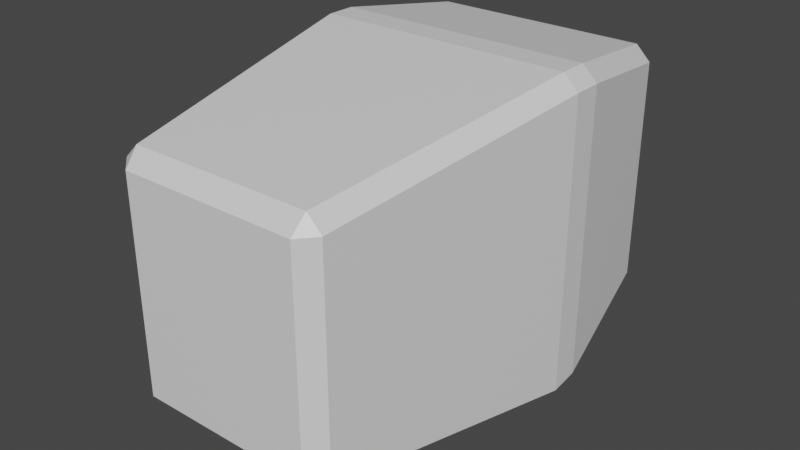 # Source: Stone2.blend  (saved by Blender 2.83.19; exported with 4.5.12 LTS)
import bpy
from mathutils import Matrix  # noqa: F401  (used for matrix-valued properties, if any)

bpy.ops.wm.read_factory_settings(use_empty=True)
scene = bpy.context.scene
scene.name = 'Scene'

# ---- collections
col_collection = bpy.data.collections.new('Collection'); scene.collection.children.link(col_collection)

# ---- materials (node trees are filled in below, after node groups)
mat_material = bpy.data.materials.new('Material')
mat_material.alpha_threshold = 0.0
mat_material.use_transparent_shadow = False
mat_material.line_color = (0.0, 0.0, 0.0, 1.0)

# ---- material node trees
mat_material.use_nodes = True; mat_material.node_tree.nodes.clear()
_N = mat_material.node_tree.nodes; _L = mat_material.node_tree.links
n0 = _N.new('ShaderNodeOutputMaterial'); n0.name = 'Material Output'; n0.location = (300, 300)
n1 = _N.new('ShaderNodeBsdfPrincipled'); n1.name = 'Principled BSDF'; n1.location = (10, 300)
n1.distribution = 'GGX'
n1.subsurface_method = 'BURLEY'
n1.inputs[2].default_value = 0.4
n1.inputs[3].default_value = 1.45
n1.inputs[27].default_value = (0.0, 0.0, 0.0, 1.0)
n1.inputs[28].default_value = 1.0
_L.new(n1.outputs[0], n0.inputs[0])
n0.is_active_output = True

# ---- world
world_world = bpy.data.worlds.new('World'); scene.world = world_world
world_world.use_nodes = True; world_world.node_tree.nodes.clear()
_N = world_world.node_tree.nodes; _L = world_world.node_tree.links
n0 = _N.new('ShaderNodeOutputWorld'); n0.name = 'World Output'; n0.location = (300, 300)
n1 = _N.new('ShaderNodeBackground'); n1.name = 'Background'; n1.location = (10, 300)
n1.inputs[0].default_value = (0.05088, 0.05088, 0.05088, 1.0)
_L.new(n1.outputs[0], n0.inputs[0])
n0.is_active_output = True
world_world.color = (0.05088, 0.05088, 0.05088)
world_world.use_sun_shadow = False
world_world.sun_shadow_jitter_overblur = 0.0

# ---- meshes
me_cube = bpy.data.meshes.new('Cube')
me_cube.from_pydata([(0.9853, 1.099, 0.8842), (0.8842, 1.099, 0.9853), (0.8848, 0.901, 0.9858), (0.9858, 0.901, 0.8848), (0.8851, 1.094, -1.199), (0.9853, 1.099, -1.091), (0.9858, 0.901, -1.118), (0.8848, 0.901, -1.219), (0.7278, -0.901, 0.6268), (0.6268, -0.901, 0.7278), (0.6136, -1.0, 0.6136), (0.7278, -0.901, -0.8603), (0.6136, -1.0, -0.8471), (0.6268, -0.901, -0.9613), (-0.9853, 1.099, 0.8842), (-0.9858, 0.901, 0.8848), (-0.8848, 0.901, 0.9858), (-0.8842, 1.099, 0.9853), (-0.9858, 0.901, -1.118), (-0.9853, 1.099, -1.091), (-0.8851, 1.094, -1.199), (-0.8848, 0.901, -1.219), (-0.7278, -0.901, 0.6268), (-0.6136, -1.0, 0.6136), (-0.6268, -0.901, 0.7278), (-0.6268, -0.901, -0.9613), (-0.6136, -1.0, -0.8471), (-0.7278, -0.901, -0.8603), (0.7533, 1.982, -0.8747), (0.7404, 2.076, -0.7404), (0.8551, 1.977, -0.7702), (-0.7533, 1.982, -0.8747), (-0.8551, 1.977, -0.7702), (-0.7404, 2.076, -0.7404), (0.8551, 1.977, 0.754), (0.7404, 2.076, 0.7404), (0.754, 1.977, 0.8551), (-0.8551, 1.977, 0.754), (-0.754, 1.977, 0.8551), (-0.7404, 2.076, 0.7404)], [], [(17, 1, 36, 38), (19, 14, 37, 32), (33, 39, 35, 29), (12, 10, 23, 26), (2, 16, 24, 9), (27, 22, 15, 18), (21, 7, 13, 25), (4, 20, 31, 28), (6, 3, 8, 11), (0, 1, 2, 3), (4, 5, 6, 7), (8, 9, 10), (11, 12, 13), (14, 15, 16, 17), (18, 19, 20, 21), (22, 23, 24), (25, 26, 27), (28, 29, 30), (31, 32, 33), (34, 35, 36), (37, 38, 39), (21, 25, 27, 18), (7, 21, 20, 4), (3, 6, 5, 0), (26, 23, 22, 27), (10, 12, 11, 8), (14, 19, 18, 15), (9, 24, 23, 10), (2, 9, 8, 3), (25, 13, 12, 26), (24, 16, 15, 22), (16, 2, 1, 17), (13, 7, 6, 11), (28, 31, 33, 29), (34, 30, 29, 35), (39, 33, 32, 37), (38, 36, 35, 39), (17, 38, 37, 14), (31, 20, 19, 32), (30, 5, 4, 28), (0, 34, 36, 1), (0, 5, 30, 34)])
_uv = me_cube.uv_layers.new(name='UVMap')
_uv.uv.foreach_set('vector', [0.8619, 0.5, 0.6381, 0.5, 0.6393, 0.5, 0.8607, 0.5, 0.3875, 0.25, 0.613, 0.25, 0.6111, 0.25, 0.3893, 0.25, 0.3899, 0.2649, 0.6101, 0.2649, 0.6101, 0.4851, 0.3899, 0.4851, 0.3901, 0.7675, 0.6099, 0.7675, 0.6099, 0.9825, 0.3901, 0.9825, 0.6383, 0.5124, 0.8617, 0.5124, 0.8585, 0.7376, 0.6415, 0.7376, 0.3893, 0.01237, 0.6107, 0.01237, 0.6132, 0.2376, 0.3868, 0.2376, 0.1383, 0.5124, 0.3617, 0.5124, 0.3585, 0.7376, 0.1415, 0.7376, 0.3619, 0.5, 0.1381, 0.5, 0.1393, 0.5, 0.3607, 0.5, 0.3868, 0.5124, 0.6132, 0.5124, 0.6107, 0.7376, 0.3893, 0.7376, 0.613, 0.5, 0.6381, 0.5, 0.6383, 0.5124, 0.6132, 0.5124, 0.3619, 0.5, 0.3875, 0.5, 0.3868, 0.5124, 0.3617, 0.5124, 0.6107, 0.7376, 0.625, 0.7394, 0.6099, 0.75, 0.3893, 0.7376, 0.3901, 0.75, 0.375, 0.7394, 0.613, 0.25, 0.6121, 0.25, 0.6234, 0.25, 0.625, 0.25, 0.3868, 0.2376, 0.3909, 0.25, 0.3788, 0.25, 0.375, 0.2359, 0.6107, 0.01237, 0.6099, 0.0, 0.625, 0.01064, 0.1415, 0.7376, 0.1425, 0.75, 0.125, 0.7394, 0.3607, 0.5, 0.3601, 0.5, 0.375, 0.5, 0.1393, 0.5, 0.125, 0.5, 0.1399, 0.5, 0.6111, 0.5, 0.6101, 0.5, 0.625, 0.5, 0.6111, 0.25, 0.625, 0.25, 0.6101, 0.25, 0.1383, 0.5124, 0.1415, 0.7376, 0.125, 0.7394, 0.125, 0.5141, 0.3617, 0.5124, 0.1383, 0.5124, 0.1381, 0.5, 0.3619, 0.5, 0.6132, 0.5124, 0.3868, 0.5124, 0.3875, 0.5, 0.613, 0.5, 0.3901, 0.9825, 0.6099, 0.9825, 0.6119, 1.0, 0.3881, 1.0, 0.6099, 0.7675, 0.3901, 0.7675, 0.3893, 0.7376, 0.6107, 0.7376, 0.613, 0.25, 0.3875, 0.25, 0.3868, 0.2376, 0.6132, 0.2376, 0.6415, 0.7376, 0.8585, 0.7376, 0.8575, 0.75, 0.6425, 0.75, 0.6383, 0.5124, 0.6415, 0.7376, 0.6107, 0.7376, 0.6132, 0.5124, 0.1415, 0.7376, 0.3585, 0.7376, 0.3575, 0.75, 0.1425, 0.75, 0.8585, 0.7376, 0.8617, 0.5124, 0.875, 0.5141, 0.875, 0.7394, 0.8617, 0.5124, 0.6383, 0.5124, 0.6381, 0.5, 0.8619, 0.5, 0.3585, 0.7376, 0.3617, 0.5124, 0.3868, 0.5124, 0.3893, 0.7376, 0.3607, 0.5, 0.1393, 0.5, 0.1399, 0.5, 0.3601, 0.5, 0.6111, 0.5, 0.3893, 0.5, 0.3899, 0.4851, 0.6101, 0.4851, 0.6101, 0.2649, 0.3899, 0.2649, 0.3893, 0.25, 0.6111, 0.25, 0.8607, 0.5, 0.6393, 0.5, 0.6399, 0.5, 0.8601, 0.5, 0.8619, 0.5, 0.8607, 0.5, 0.875, 0.5, 0.875, 0.5, 0.1393, 0.5, 0.1381, 0.5, 0.125, 0.5, 0.125, 0.5, 0.3893, 0.5, 0.3875, 0.5, 0.3619, 0.5, 0.3607, 0.5, 0.613, 0.5, 0.6111, 0.5, 0.6393, 0.5, 0.6381, 0.5, 0.613, 0.5, 0.3875, 0.5, 0.3893, 0.5, 0.6111, 0.5])
me_cube.materials.append(mat_material)
me_cube.use_remesh_preserve_volume = False
me_cube.use_remesh_preserve_attributes = False
me_cube.use_mirror_vertex_groups = False
me_cube.update()

# ---- objects
ob_cube = bpy.data.objects.new('Cube', me_cube)

# ---- transforms, parenting, visibility, modifiers, constraints
ob_cube.location = (0.0, 0.0, 0.0)
ob_cube.lock_rotations_4d = False
ob_cube.empty_display_type = 'ARROWS'
ob_cube.lineart.crease_threshold = 0.0

# ---- collection membership
col_collection.objects.link(ob_cube)

# ---- scene / render settings (as saved in the file)
scene.frame_start = 1; scene.frame_end = 250; scene.frame_set(1)
scene.render.engine = 'BLENDER_EEVEE_NEXT'
scene.cycles.use_denoising = False
scene.cycles.samples = 128
scene.cycles.sampling_pattern = 'TABULATED_SOBOL'
scene.cycles.use_adaptive_sampling = False
scene.cycles.use_light_tree = False
scene.view_settings.view_transform = 'Filmic'
bpy.context.view_layer.update()

# ---- added for rendering (the .blend has no active camera and no usable light): camera, sun
cam_auto = bpy.data.cameras.new('AutoCamera')
cam_auto.lens = 50.0
cam_auto.sensor_width = 36.0
cam_auto.clip_end = 1000.0
ob_auto_camera = bpy.data.objects.new('AutoCamera', cam_auto)
scene.collection.objects.link(ob_auto_camera)
ob_auto_camera.location = (3.9481, -4.19997, 3.04174)
ob_auto_camera.rotation_euler = (1.09748, -7.21219e-08, 0.694738)
scene.camera = ob_auto_camera
light_auto_sun = bpy.data.lights.new('AutoSun', 'SUN')
light_auto_sun.energy = 3.0
light_auto_sun.angle = 0.0523599
ob_auto_sun = bpy.data.objects.new('AutoSun', light_auto_sun)
scene.collection.objects.link(ob_auto_sun)
ob_auto_sun.rotation_euler = (0.872665, 0.174533, 0.523599)
bpy.context.view_layer.update()
